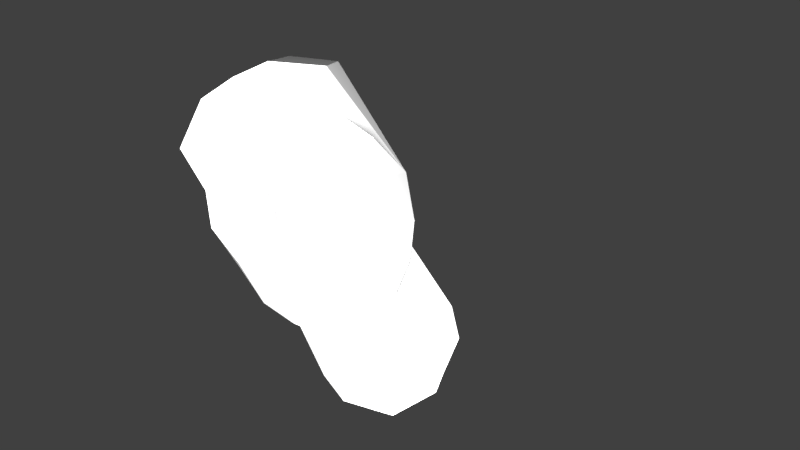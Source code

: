 # Source: FaceTest.blend  (saved by Blender 2.79.0; exported with 4.5.12 LTS)
import bpy
from mathutils import Matrix  # noqa: F401  (used for matrix-valued properties, if any)

bpy.ops.wm.read_factory_settings(use_empty=True)
scene = bpy.context.scene
scene.name = 'Scene'

# ---- collections
col_collection_1 = bpy.data.collections.new('Collection 1'); scene.collection.children.link(col_collection_1)

# ---- world
world_world = bpy.data.worlds.new('World'); scene.world = world_world
world_world.color = (0.05088, 0.05088, 0.05088)
world_world.use_sun_shadow = False
world_world.sun_shadow_jitter_overblur = 0.0
world_world.cycles.sampling_method = 'MANUAL'

# ---- cameras
cam_camera = bpy.data.cameras.new('Camera')
cam_camera.clip_end = 100.0
cam_camera.lens = 40.62
cam_camera.sensor_width = 32.0
cam_camera.sensor_height = 18.0
cam_camera.ortho_scale = 7.314
cam_camera.lens_unit = 'FOV'
cam_camera.dof.focus_distance = 0.0
cam_camera.dof.aperture_fstop = 128.0

# ---- lights
light_lamp = bpy.data.lights.new('Lamp', 'POINT')
light_lamp.transmission_factor = 0.0
light_lamp.cutoff_distance = 30.0
light_lamp.energy = 100.0
light_lamp.shadow_buffer_clip_start = 1.001
light_lamp.shadow_soft_size = 0.1
light_lamp.shadow_maximum_resolution = 0.006
light_lamp.use_absolute_resolution = True

# ---- meshes
me_plane_022 = bpy.data.meshes.new('Plane.022')
me_plane_022.from_pydata([(-0.4418, 0.66, 0.4562), (-0.504, 0.4354, 0.4645), (-0.516, 0.4363, 0.6644), (-0.4416, 0.7043, 0.6575), (-0.3909, 0.7796, 0.555), (-0.5083, 0.3552, 0.5705), (2.396, 0.7801, -1.11), (-1.233, 0.1773, 0.06363), (-0.768, 0.1773, 0.8519), (-0.8393, 0.3654, 1.135), (-0.4581, 0.5001, 2.118), (-0.894, 0.1537, -0.239), (-0.6018, 0.3355, 0.714), (-0.738, 0.3615, -0.05999), (-0.07756, 1.214, 0.6396), (-0.3868, 0.9968, 1.024), (-0.2786, 1.064, 0.0561), (-0.9874, 0.206, -0.4018), (-0.8871, 0.2143, -0.5884), (-0.9662, 0.1864, -0.734), (-0.6281, 0.5066, -0.6924), (-0.4415, 0.8016, -0.6037), (-0.8105, 0.1695, -0.9121), (-0.8456, 0.1739, -1.326), (-0.599, 0.3718, -1.349), (-0.07102, 1.121, 1.819), (0.8994, 0.6861, 2.602), (1.035, 1.256, 2.226), (1.01, 1.35, 0.3001), (-0.2684, 0.5319, -1.315), (0.2214, 0.8673, -0.9431), (0.4783, 1.152, -0.4613), (-0.6715, 0.1347, -1.435), (-0.3745, 0.1848, -1.448), (2.309, 0.3882, 1.953), (2.302, 0.698, 1.656), (2.417, 0.698, 0.6688), (2.014, 0.698, -0.06133), (1.448, 0.7837, -0.1711), (0.8802, 0.926, -0.5726), (0.7364, 0.8274, -0.8918), (0.4188, 0.4897, -1.233), (0.2864, 0.2936, -1.317), (1.83, 0.87, -1.226), (1.258, 1.012, -1.622), (1.092, 0.9002, -2.07), (0.7381, 0.5259, -2.396), (0.6216, 0.3207, -2.58), (-0.8393, 0.0, 1.135), (2.658, 0.0, 0.7011), (-0.4581, 0.0, 2.165), (0.8994, 0.0, 2.666), (2.368, 0.0, 2.022), (2.311, 0.0, -0.2379), (0.6153, 0.0, -2.58), (2.727, 0.0, -1.293), (0.2864, 0.0, -1.321), (-0.3805, 0.0, -1.463), (-0.8456, 0.0, -1.326), (-0.8105, 0.0, -0.9121), (-0.9662, 0.0, -0.734), (-0.8871, 0.0, -0.5884), (-0.9741, 0.0, -0.4564), (-0.8583, 0.0, -0.2504), (-1.097, 0.0, -0.1785), (-1.233, 0.0, 0.06363), (-0.768, 0.0, 0.8519), (-0.6715, 0.0, -1.435)], [], [(5, 1, 13, 12), (4, 0, 1, 5), (2, 3, 4, 5), (5, 12, 8, 9, 2), (4, 3, 15, 14), (16, 0, 4, 14), (65, 66, 8, 7), (9, 8, 66, 48), (10, 9, 48, 50), (65, 7, 64), (63, 64, 11), (7, 13, 11, 64), (13, 7, 8, 12), (9, 15, 3, 2), (13, 1, 0, 16), (62, 63, 11, 17), (61, 62, 17, 18), (60, 61, 18, 19), (18, 17, 20), (19, 18, 20), (13, 20, 17, 11), (16, 21, 20, 13), (59, 60, 19, 22), (20, 22, 19), (58, 59, 22, 23), (23, 22, 24), (21, 24, 22, 20), (10, 25, 15, 9), (26, 10, 50, 51), (25, 10, 26, 27), (14, 15, 25, 27, 28), (30, 29, 24, 21), (31, 30, 21, 16), (16, 14, 28, 31), (23, 32, 67, 58), (24, 32, 23), (57, 67, 32, 33), (29, 33, 32, 24), (34, 26, 51, 52), (27, 26, 34, 35), (28, 27, 35), (35, 36, 28), (28, 36, 37, 38), (31, 28, 38, 39), (40, 30, 31, 39), (41, 29, 30, 40), (56, 57, 33, 42), (33, 29, 41, 42), (49, 36, 35, 34, 52), (53, 37, 36, 49), (53, 55, 6, 37), (41, 46, 47, 42), (42, 47, 54, 56), (40, 45, 46, 41), (39, 44, 45, 40), (38, 43, 44, 39), (37, 6, 43, 38)])
me_plane_022.use_remesh_preserve_volume = False
me_plane_022.use_remesh_preserve_attributes = False
me_plane_022.use_mirror_vertex_groups = False
me_plane_022.update()
me_plane_000 = bpy.data.meshes.new('Plane.000')
me_plane_000.from_pydata([(2.396, -0.7801, -1.11), (-1.233, -0.1773, 0.06363), (-0.768, -0.1773, 0.8519), (-0.8393, -0.3654, 1.135), (-0.4581, -0.5001, 2.118), (-0.894, -0.1537, -0.239), (-0.6018, -0.3355, 0.714), (-0.738, -0.3615, -0.05999), (-0.07756, -1.214, 0.6396), (-0.3868, -0.9968, 1.024), (-0.2786, -1.064, 0.0561), (-0.9874, -0.206, -0.4018), (-0.8871, -0.2143, -0.5884), (-0.9662, -0.1864, -0.734), (-0.6281, -0.5066, -0.6924), (-0.4415, -0.8016, -0.6037), (-0.8105, -0.1695, -0.9121), (-0.8456, -0.1739, -1.326), (-0.599, -0.3718, -1.349), (-0.07102, -1.121, 1.819), (0.8994, -0.6861, 2.602), (1.035, -1.256, 2.226), (1.012, -1.351, 0.6261), (-0.2684, -0.5319, -1.315), (0.2214, -0.8673, -0.9431), (0.4783, -1.152, -0.4613), (-0.6715, -0.1347, -1.435), (-0.3745, -0.1848, -1.448), (2.309, -0.3882, 1.953), (2.302, -0.698, 1.656), (2.417, -0.698, 0.6688), (2.014, -0.698, -0.06133), (1.448, -0.7837, -0.1711), (0.8802, -0.926, -0.5726), (0.7364, -0.8274, -0.8918), (0.4188, -0.4897, -1.233), (0.2864, -0.2936, -1.317), (1.83, -0.87, -1.226), (1.258, -1.012, -1.622), (1.092, -0.9002, -2.07), (0.7381, -0.5259, -2.396), (0.6216, -0.3207, -2.58), (2.396, 0.7801, -1.11), (-1.233, 0.1773, 0.06363), (-0.768, 0.1773, 0.8519), (-0.8393, 0.3654, 1.135), (-0.4581, 0.5001, 2.118), (-0.894, 0.1537, -0.239), (-0.6018, 0.3355, 0.714), (-0.738, 0.3615, -0.05999), (-0.07756, 1.214, 0.6396), (-0.3868, 0.9968, 1.024), (-0.2786, 1.064, 0.0561), (-0.9874, 0.206, -0.4018), (-0.8871, 0.2143, -0.5884), (-0.9662, 0.1864, -0.734), (-0.6281, 0.5066, -0.6924), (-0.4415, 0.8016, -0.6037), (-0.8105, 0.1695, -0.9121), (-0.8456, 0.1739, -1.326), (-0.599, 0.3718, -1.349), (-0.07102, 1.121, 1.819), (0.8994, 0.6861, 2.602), (1.035, 1.256, 2.226), (1.012, 1.351, 0.6261), (-0.2684, 0.5319, -1.315), (0.2214, 0.8673, -0.9431), (0.4783, 1.152, -0.4613), (-0.6715, 0.1347, -1.435), (-0.3745, 0.1848, -1.448), (2.309, 0.3882, 1.953), (2.302, 0.698, 1.656), (2.417, 0.698, 0.6688), (2.014, 0.698, -0.06133), (1.448, 0.7837, -0.1711), (0.8802, 0.926, -0.5726), (0.7364, 0.8274, -0.8918), (0.4188, 0.4897, -1.233), (0.2864, 0.2936, -1.317), (1.83, 0.87, -1.226), (1.258, 1.012, -1.622), (1.092, 0.9002, -2.07), (0.7381, 0.5259, -2.396), (0.6216, 0.3207, -2.58), (-0.8393, 0.0, 1.135), (2.658, 0.0, 0.7011), (-0.4581, 0.0, 2.165), (0.8994, 0.0, 2.666), (2.368, 0.0, 2.022), (2.311, 0.0, -0.2379), (0.6153, 0.0, -2.58), (2.727, 0.0, -1.293), (0.2864, 0.0, -1.321), (-0.3805, 0.0, -1.463), (-0.8456, 0.0, -1.326), (-0.8105, 0.0, -0.9121), (-0.9662, 0.0, -0.734), (-0.8871, 0.0, -0.5884), (-0.9741, 0.0, -0.4564), (-0.8583, 0.0, -0.2504), (-1.097, 0.0, -0.1785), (-1.233, 0.0, 0.06363), (-0.768, 0.0, 0.8519), (-0.6715, 0.0, -1.435)], [], [(101, 1, 2, 102), (3, 84, 102, 2), (4, 86, 84, 3), (101, 100, 1), (99, 5, 100), (1, 100, 5, 7), (7, 6, 2, 1), (3, 2, 6, 8, 9), (7, 10, 8, 6), (98, 11, 5, 99), (97, 12, 11, 98), (96, 13, 12, 97), (12, 14, 11), (13, 14, 12), (7, 5, 11, 14), (10, 7, 14, 15), (95, 16, 13, 96), (14, 13, 16), (94, 17, 16, 95), (17, 18, 16), (15, 14, 16, 18), (4, 3, 9, 19), (20, 87, 86, 4), (19, 21, 20, 4), (8, 22, 21, 19, 9), (24, 15, 18, 23), (25, 10, 15, 24), (10, 25, 22, 8), (17, 94, 103, 26), (18, 17, 26), (93, 27, 26, 103), (23, 18, 26, 27), (28, 88, 87, 20), (21, 29, 28, 20), (22, 29, 21), (29, 22, 30), (22, 32, 31, 30), (25, 33, 32, 22), (34, 33, 25, 24), (35, 34, 24, 23), (92, 36, 27, 93), (27, 36, 35, 23), (85, 88, 28, 29, 30), (89, 85, 30, 31), (89, 31, 0, 91), (35, 36, 41, 40), (36, 92, 90, 41), (34, 35, 40, 39), (33, 34, 39, 38), (32, 33, 38, 37), (31, 32, 37, 0), (101, 102, 44, 43), (45, 44, 102, 84), (46, 45, 84, 86), (101, 43, 100), (99, 100, 47), (43, 49, 47, 100), (49, 43, 44, 48), (45, 51, 50, 48, 44), (49, 48, 50, 52), (98, 99, 47, 53), (97, 98, 53, 54), (96, 97, 54, 55), (54, 53, 56), (55, 54, 56), (49, 56, 53, 47), (52, 57, 56, 49), (95, 96, 55, 58), (56, 58, 55), (94, 95, 58, 59), (59, 58, 60), (57, 60, 58, 56), (46, 61, 51, 45), (62, 46, 86, 87), (61, 46, 62, 63), (50, 51, 61, 63, 64), (66, 65, 60, 57), (67, 66, 57, 52), (52, 50, 64, 67), (59, 68, 103, 94), (60, 68, 59), (93, 103, 68, 69), (65, 69, 68, 60), (70, 62, 87, 88), (63, 62, 70, 71), (64, 63, 71), (71, 72, 64), (64, 72, 73, 74), (67, 64, 74, 75), (76, 66, 67, 75), (77, 65, 66, 76), (92, 93, 69, 78), (69, 65, 77, 78), (85, 72, 71, 70, 88), (89, 73, 72, 85), (89, 91, 42, 73), (77, 82, 83, 78), (78, 83, 90, 92), (76, 81, 82, 77), (75, 80, 81, 76), (74, 79, 80, 75), (73, 42, 79, 74)])
me_plane_000.use_remesh_preserve_volume = False
me_plane_000.use_remesh_preserve_attributes = False
me_plane_000.use_mirror_vertex_groups = False
me_plane_000.update()

# ---- objects
ob_lamp = bpy.data.objects.new('Lamp', light_lamp)
ob_camera = bpy.data.objects.new('Camera', cam_camera)
ob_face = bpy.data.objects.new('Face', me_plane_022)
ob_face_old = bpy.data.objects.new('Face_old', me_plane_000)

# ---- transforms, parenting, visibility, modifiers, constraints
ob_lamp.location = (0.0, -0.01419, -0.06379)
ob_lamp.rotation_euler = (0.6503, 0.05522, 1.866)
ob_lamp.lock_rotations_4d = False
ob_lamp.empty_display_type = 'ARROWS'
ob_lamp.color = (0.0, 0.0, 0.0, 0.0)
ob_lamp.lineart.crease_threshold = 0.0
ob_camera.location = (0.0, 0.0, 0.0)
ob_camera.rotation_euler = (1.571, 0.0, 0.0)
ob_camera.lock_rotations_4d = False
ob_camera.empty_display_type = 'ARROWS'
ob_camera.color = (0.0, 0.0, 0.0, 0.0)
ob_camera.display_type = 'WIRE'
ob_camera.lineart.crease_threshold = 0.0
ob_face.location = (-0.0504, 0.6057, -0.0007713)
ob_face.rotation_euler = (-0.5091, 0.1511, 1.431)
ob_face.scale = (0.04595, 0.04595, 0.04595)
ob_face.hide_viewport = True
ob_face.lineart.crease_threshold = 0.0
_m = ob_face.modifiers.new('Mirror', 'MIRROR')
_m.use_axis = (False, True, False)
ob_face_old.location = (1.015, 0.9357, 2.632)
ob_face_old.hide_viewport = True
ob_face_old.hide_render = True
ob_face_old.lineart.crease_threshold = 0.0

# ---- collection membership
col_collection_1.objects.link(ob_lamp)
col_collection_1.objects.link(ob_camera)
col_collection_1.objects.link(ob_face)
col_collection_1.objects.link(ob_face_old)

# ---- scene / render settings (as saved in the file)
scene.camera = ob_camera
scene.frame_start = 1; scene.frame_end = 250; scene.frame_set(2)
scene.render.engine = 'BLENDER_EEVEE_NEXT'
scene.render.resolution_x = 1280
scene.render.resolution_y = 720
scene.render.resolution_percentage = 50
scene.render.dither_intensity = 0.0
scene.cycles.use_denoising = False
scene.cycles.samples = 128
scene.cycles.sampling_pattern = 'TABULATED_SOBOL'
scene.cycles.use_adaptive_sampling = False
scene.cycles.use_light_tree = False
scene.cycles.blur_glossy = 0.0
scene.cycles.sample_clamp_indirect = 0.0
scene.view_settings.view_transform = 'Standard'
bpy.context.view_layer.update()
